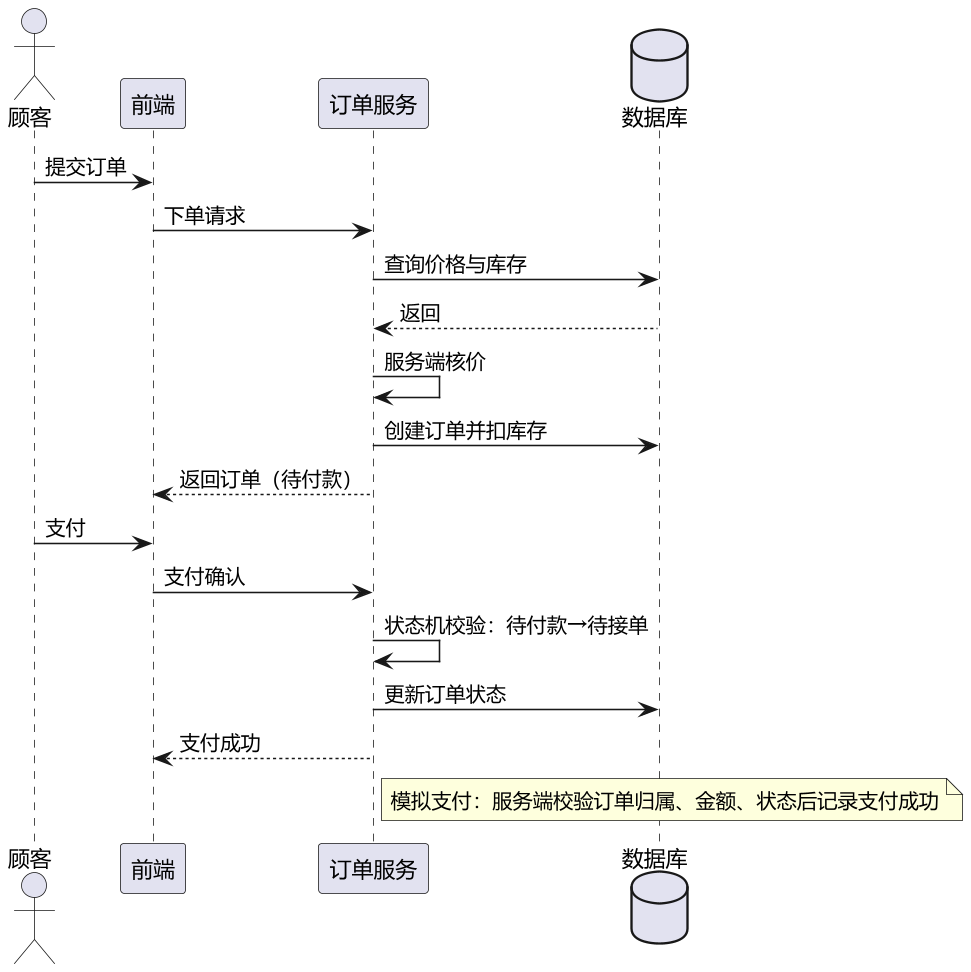

The diagram above was rendered by PlantUML. Its source (embedded in the PNG):
@startuml
!pragma layout smetana
skinparam defaultFontName "Microsoft YaHei"
skinparam shadowing false
skinparam dpi 150

actor "顾客" as U
participant "前端" as F
participant "订单服务" as O
database "数据库" as DB

U -> F : 提交订单
F -> O : 下单请求
O -> DB : 查询价格与库存
DB --> O : 返回
O -> O : 服务端核价
O -> DB : 创建订单并扣库存
O --> F : 返回订单（待付款）
U -> F : 支付
F -> O : 支付确认
O -> O : 状态机校验：待付款→待接单
O -> DB : 更新订单状态
O --> F : 支付成功
note right of O : 模拟支付：服务端校验订单归属、金额、状态后记录支付成功
@enduml